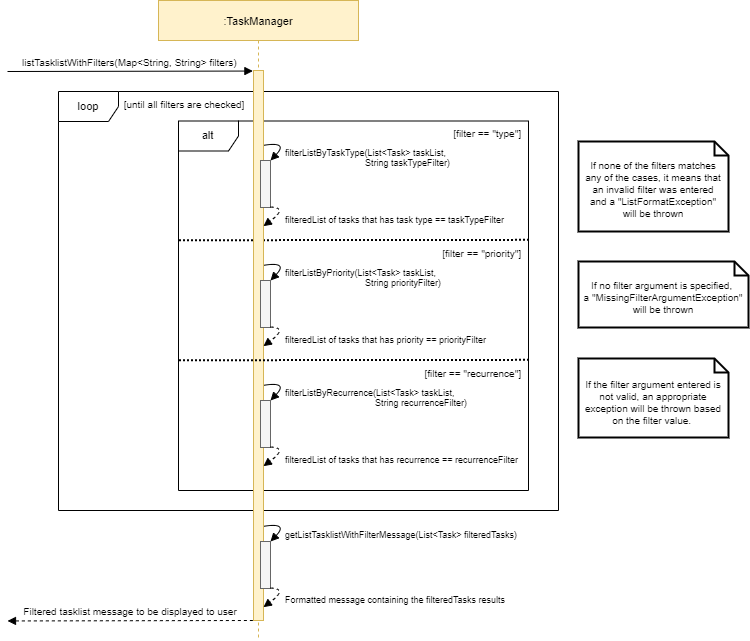

The diagram above was exported from draw.io. Its source (the exported page's mxGraphModel, read from the mxfile embedded in the PNG):
<mxGraphModel dx="1221" dy="681" grid="1" gridSize="10" guides="1" tooltips="1" connect="1" arrows="1" fold="1" page="1" pageScale="1" pageWidth="850" pageHeight="1100" math="0" shadow="0">
  <root>
    <mxCell id="0" />
    <mxCell id="1" parent="0" />
    <mxCell id="3nuBFxr9cyL0pnOWT2aG-1" value=":TaskManager" style="shape=umlLifeline;perimeter=lifelinePerimeter;container=1;collapsible=0;recursiveResize=0;rounded=0;shadow=0;strokeWidth=1;fillColor=#fff2cc;strokeColor=#d6b656;fontSize=11;" parent="1" vertex="1">
      <mxGeometry x="240" y="80" width="200" height="640" as="geometry" />
    </mxCell>
    <mxCell id="UzBxpcXLz68pfagKXvQj-7" value="loop" style="shape=umlFrame;whiteSpace=wrap;html=1;fontSize=11;" vertex="1" parent="3nuBFxr9cyL0pnOWT2aG-1">
      <mxGeometry x="-100" y="91" width="500" height="419" as="geometry" />
    </mxCell>
    <mxCell id="UzBxpcXLz68pfagKXvQj-8" value="&lt;font face=&quot;helvetica&quot;&gt;&lt;span style=&quot;font-size: 10px ; background-color: rgb(255 , 255 , 255)&quot;&gt;[until all filters are checked]&lt;/span&gt;&lt;/font&gt;" style="text;whiteSpace=wrap;html=1;fontSize=11;fontFamily=Helvetica;fontColor=default;align=center;" vertex="1" parent="3nuBFxr9cyL0pnOWT2aG-1">
      <mxGeometry x="-39" y="91" width="130" height="30" as="geometry" />
    </mxCell>
    <mxCell id="UzBxpcXLz68pfagKXvQj-9" value="alt" style="shape=umlFrame;whiteSpace=wrap;html=1;fontSize=11;" vertex="1" parent="3nuBFxr9cyL0pnOWT2aG-1">
      <mxGeometry x="20" y="120.5" width="350" height="369.5" as="geometry" />
    </mxCell>
    <mxCell id="UzBxpcXLz68pfagKXvQj-10" value="" style="endArrow=none;dashed=1;html=1;dashPattern=1 1;strokeWidth=2;rounded=0;fontSize=11;exitX=0.002;exitY=0.387;exitDx=0;exitDy=0;exitPerimeter=0;entryX=1;entryY=0.329;entryDx=0;entryDy=0;entryPerimeter=0;" edge="1" parent="3nuBFxr9cyL0pnOWT2aG-1">
      <mxGeometry width="50" height="50" relative="1" as="geometry">
        <mxPoint x="20.460000000000036" y="239.73149999999998" as="sourcePoint" />
        <mxPoint x="370" y="239.36450000000002" as="targetPoint" />
      </mxGeometry>
    </mxCell>
    <mxCell id="3nuBFxr9cyL0pnOWT2aG-2" value="" style="points=[];perimeter=orthogonalPerimeter;rounded=0;shadow=0;strokeWidth=1;fillColor=#fff2cc;strokeColor=#d6b656;" parent="3nuBFxr9cyL0pnOWT2aG-1" vertex="1">
      <mxGeometry x="95" y="70" width="10" height="550" as="geometry" />
    </mxCell>
    <mxCell id="UzBxpcXLz68pfagKXvQj-12" value="&lt;font face=&quot;helvetica&quot;&gt;&lt;span style=&quot;font-size: 10px ; background-color: rgb(255 , 255 , 255)&quot;&gt;[filter == &quot;type&quot;]&lt;/span&gt;&lt;/font&gt;" style="text;whiteSpace=wrap;html=1;fontSize=11;fontFamily=Helvetica;fontColor=default;align=right;" vertex="1" parent="3nuBFxr9cyL0pnOWT2aG-1">
      <mxGeometry x="283" y="119.5" width="82" height="30" as="geometry" />
    </mxCell>
    <mxCell id="UzBxpcXLz68pfagKXvQj-4" value="" style="points=[];perimeter=orthogonalPerimeter;rounded=0;shadow=0;strokeWidth=1;fillColor=#f5f5f5;strokeColor=#666666;fontColor=#333333;" vertex="1" parent="3nuBFxr9cyL0pnOWT2aG-1">
      <mxGeometry x="102" y="160" width="10" height="47" as="geometry" />
    </mxCell>
    <mxCell id="UzBxpcXLz68pfagKXvQj-19" value="&lt;font face=&quot;helvetica&quot; style=&quot;font-size: 9px&quot;&gt;&lt;span style=&quot;background-color: rgb(255 , 255 , 255) ; font-size: 9px&quot;&gt;&lt;span style=&quot;font-size: 9px&quot;&gt;filterListByTaskType(List&amp;lt;Task&amp;gt; taskList, &lt;br style=&quot;font-size: 9px&quot;&gt;&lt;span style=&quot;white-space: pre ; font-size: 9px&quot;&gt;&#09;&lt;/span&gt;&lt;span style=&quot;white-space: pre ; font-size: 9px&quot;&gt;&#09;&lt;/span&gt;&lt;span style=&quot;white-space: pre ; font-size: 9px&quot;&gt;&#09;&lt;span style=&quot;white-space: pre&quot;&gt;&#09;&lt;/span&gt;&lt;/span&gt;String taskTypeFilter&lt;/span&gt;&lt;span style=&quot;font-size: 9px&quot;&gt;)&lt;/span&gt;&lt;/span&gt;&lt;/font&gt;" style="text;whiteSpace=wrap;html=1;fontSize=9;fontFamily=Helvetica;fontColor=default;align=left;" vertex="1" parent="3nuBFxr9cyL0pnOWT2aG-1">
      <mxGeometry x="125" y="141" width="245" height="30" as="geometry" />
    </mxCell>
    <mxCell id="UzBxpcXLz68pfagKXvQj-22" value="&lt;font face=&quot;helvetica&quot; style=&quot;font-size: 9px&quot;&gt;&lt;span style=&quot;background-color: rgb(255 , 255 , 255) ; font-size: 9px&quot;&gt;filteredList of tasks that has task type == taskTypeFilter&lt;/span&gt;&lt;/font&gt;" style="text;whiteSpace=wrap;html=1;fontSize=9;fontFamily=Helvetica;fontColor=default;align=left;" vertex="1" parent="3nuBFxr9cyL0pnOWT2aG-1">
      <mxGeometry x="125" y="208" width="245" height="30" as="geometry" />
    </mxCell>
    <mxCell id="UzBxpcXLz68pfagKXvQj-13" value="&lt;font face=&quot;helvetica&quot;&gt;&lt;span style=&quot;font-size: 10px ; background-color: rgb(255 , 255 , 255)&quot;&gt;[filter == &quot;priority&quot;]&lt;/span&gt;&lt;/font&gt;" style="text;whiteSpace=wrap;html=1;fontSize=11;fontFamily=Helvetica;fontColor=default;align=right;" vertex="1" parent="3nuBFxr9cyL0pnOWT2aG-1">
      <mxGeometry x="263" y="239.5" width="102" height="30" as="geometry" />
    </mxCell>
    <mxCell id="UzBxpcXLz68pfagKXvQj-46" value="&lt;font face=&quot;helvetica&quot;&gt;getListTasklistWithFilterMessage(List&amp;lt;Task&amp;gt; filteredTasks)&lt;/font&gt;" style="text;whiteSpace=wrap;html=1;fontSize=9;fontFamily=Helvetica;fontColor=default;align=left;" vertex="1" parent="3nuBFxr9cyL0pnOWT2aG-1">
      <mxGeometry x="125" y="523" width="235" height="30" as="geometry" />
    </mxCell>
    <mxCell id="UzBxpcXLz68pfagKXvQj-48" value="Filtered tasklist message to be displayed to user" style="verticalAlign=bottom;endArrow=block;shadow=0;strokeWidth=1;labelBackgroundColor=default;fontColor=default;strokeColor=default;fontSize=10;entryX=0.038;entryY=0.045;entryDx=0;entryDy=0;entryPerimeter=0;dashed=1;" edge="1" parent="3nuBFxr9cyL0pnOWT2aG-1">
      <mxGeometry relative="1" as="geometry">
        <mxPoint x="94.38000000000011" y="620.0000000000001" as="sourcePoint" />
        <mxPoint x="-151" y="620.4499999999999" as="targetPoint" />
      </mxGeometry>
    </mxCell>
    <mxCell id="UzBxpcXLz68pfagKXvQj-3" value="listTasklistWithFilters(Map&lt;String, String&gt; filters)" style="verticalAlign=bottom;endArrow=block;shadow=0;strokeWidth=1;labelBackgroundColor=default;fontColor=default;strokeColor=default;fontSize=10;entryX=0.038;entryY=0.045;entryDx=0;entryDy=0;entryPerimeter=0;" edge="1" parent="1">
      <mxGeometry relative="1" as="geometry">
        <mxPoint x="89" y="151" as="sourcePoint" />
        <mxPoint x="334.38" y="150.54999999999995" as="targetPoint" />
      </mxGeometry>
    </mxCell>
    <mxCell id="UzBxpcXLz68pfagKXvQj-14" value="&lt;font face=&quot;helvetica&quot;&gt;&lt;span style=&quot;font-size: 10px ; background-color: rgb(255 , 255 , 255)&quot;&gt;[filter == &quot;recurrence&quot;]&lt;/span&gt;&lt;/font&gt;" style="text;whiteSpace=wrap;html=1;fontSize=11;fontFamily=Helvetica;fontColor=default;align=right;" vertex="1" parent="1">
      <mxGeometry x="506" y="439.5" width="99" height="30" as="geometry" />
    </mxCell>
    <mxCell id="UzBxpcXLz68pfagKXvQj-20" value="" style="endArrow=none;dashed=1;html=1;dashPattern=1 1;strokeWidth=2;rounded=0;fontSize=11;exitX=0.002;exitY=0.387;exitDx=0;exitDy=0;exitPerimeter=0;entryX=1;entryY=0.329;entryDx=0;entryDy=0;entryPerimeter=0;" edge="1" parent="1">
      <mxGeometry width="50" height="50" relative="1" as="geometry">
        <mxPoint x="260.46000000000004" y="439.7315" as="sourcePoint" />
        <mxPoint x="610" y="439.3644999999999" as="targetPoint" />
      </mxGeometry>
    </mxCell>
    <mxCell id="UzBxpcXLz68pfagKXvQj-23" value="" style="points=[];perimeter=orthogonalPerimeter;rounded=0;shadow=0;strokeWidth=1;fillColor=#f5f5f5;strokeColor=#666666;fontColor=#333333;" vertex="1" parent="1">
      <mxGeometry x="342" y="360" width="10" height="47" as="geometry" />
    </mxCell>
    <mxCell id="UzBxpcXLz68pfagKXvQj-24" value="" style="curved=1;endArrow=block;html=1;rounded=0;labelBackgroundColor=default;fontFamily=Helvetica;fontSize=11;fontColor=default;endSize=6;strokeColor=default;strokeWidth=1;endFill=1;exitX=1.02;exitY=0.174;exitDx=0;exitDy=0;exitPerimeter=0;entryX=0;entryY=1;entryDx=0;entryDy=0;" edge="1" parent="1">
      <mxGeometry width="50" height="50" relative="1" as="geometry">
        <mxPoint x="345.19999999999993" y="344.82000000000005" as="sourcePoint" />
        <mxPoint x="352" y="360" as="targetPoint" />
        <Array as="points">
          <mxPoint x="370" y="341" />
        </Array>
      </mxGeometry>
    </mxCell>
    <mxCell id="UzBxpcXLz68pfagKXvQj-25" value="" style="curved=1;endArrow=block;html=1;rounded=0;labelBackgroundColor=default;fontFamily=Helvetica;fontSize=11;fontColor=default;endSize=6;strokeColor=default;strokeWidth=1;endFill=1;exitX=0.997;exitY=0.169;exitDx=0;exitDy=0;exitPerimeter=0;entryX=0.993;entryY=0.362;entryDx=0;entryDy=0;entryPerimeter=0;dashed=1;" edge="1" parent="1">
      <mxGeometry width="50" height="50" relative="1" as="geometry">
        <mxPoint x="352" y="406.6" as="sourcePoint" />
        <mxPoint x="344.93000000000006" y="425.66" as="targetPoint" />
        <Array as="points">
          <mxPoint x="370" y="407" />
        </Array>
      </mxGeometry>
    </mxCell>
    <mxCell id="UzBxpcXLz68pfagKXvQj-26" value="&lt;font face=&quot;helvetica&quot; style=&quot;font-size: 9px&quot;&gt;&lt;span style=&quot;background-color: rgb(255 , 255 , 255) ; font-size: 9px&quot;&gt;&lt;span style=&quot;font-size: 9px&quot;&gt;filterListByPriority(List&amp;lt;Task&amp;gt; taskList, &lt;br style=&quot;font-size: 9px&quot;&gt;&lt;span style=&quot;white-space: pre ; font-size: 9px&quot;&gt;&#09;&lt;/span&gt;&lt;span style=&quot;white-space: pre ; font-size: 9px&quot;&gt;&#09;&lt;/span&gt;&lt;span style=&quot;white-space: pre ; font-size: 9px&quot;&gt;&#09;&lt;/span&gt;&lt;span style=&quot;white-space: pre ; font-size: 9px&quot;&gt;&#09;&lt;/span&gt;String priorityFilter&lt;/span&gt;&lt;span style=&quot;font-size: 9px&quot;&gt;)&lt;/span&gt;&lt;/span&gt;&lt;/font&gt;" style="text;whiteSpace=wrap;html=1;fontSize=9;fontFamily=Helvetica;fontColor=default;align=left;" vertex="1" parent="1">
      <mxGeometry x="365" y="341" width="228" height="30" as="geometry" />
    </mxCell>
    <mxCell id="UzBxpcXLz68pfagKXvQj-27" value="&lt;font face=&quot;helvetica&quot; style=&quot;font-size: 9px&quot;&gt;&lt;span style=&quot;background-color: rgb(255 , 255 , 255) ; font-size: 9px&quot;&gt;filteredList of tasks that has priority == priorityFilter&lt;/span&gt;&lt;/font&gt;" style="text;whiteSpace=wrap;html=1;fontSize=9;fontFamily=Helvetica;fontColor=default;align=left;" vertex="1" parent="1">
      <mxGeometry x="365" y="408" width="245" height="30" as="geometry" />
    </mxCell>
    <mxCell id="UzBxpcXLz68pfagKXvQj-28" value="" style="curved=1;endArrow=block;html=1;rounded=0;labelBackgroundColor=default;fontFamily=Helvetica;fontSize=11;fontColor=default;endSize=6;strokeColor=default;strokeWidth=1;endFill=1;exitX=0.997;exitY=0.169;exitDx=0;exitDy=0;exitPerimeter=0;entryX=0.993;entryY=0.362;entryDx=0;entryDy=0;entryPerimeter=0;dashed=1;" edge="1" parent="1">
      <mxGeometry width="50" height="50" relative="1" as="geometry">
        <mxPoint x="352" y="286.6" as="sourcePoint" />
        <mxPoint x="344.93000000000006" y="305.6600000000002" as="targetPoint" />
        <Array as="points">
          <mxPoint x="370" y="287" />
        </Array>
      </mxGeometry>
    </mxCell>
    <mxCell id="UzBxpcXLz68pfagKXvQj-29" value="" style="points=[];perimeter=orthogonalPerimeter;rounded=0;shadow=0;strokeWidth=1;fillColor=#f5f5f5;strokeColor=#666666;fontColor=#333333;" vertex="1" parent="1">
      <mxGeometry x="342" y="480" width="10" height="47" as="geometry" />
    </mxCell>
    <mxCell id="UzBxpcXLz68pfagKXvQj-30" value="" style="curved=1;endArrow=block;html=1;rounded=0;labelBackgroundColor=default;fontFamily=Helvetica;fontSize=11;fontColor=default;endSize=6;strokeColor=default;strokeWidth=1;endFill=1;exitX=1.02;exitY=0.174;exitDx=0;exitDy=0;exitPerimeter=0;entryX=0;entryY=1;entryDx=0;entryDy=0;" edge="1" parent="1">
      <mxGeometry width="50" height="50" relative="1" as="geometry">
        <mxPoint x="345.19999999999993" y="464.82000000000005" as="sourcePoint" />
        <mxPoint x="352" y="480" as="targetPoint" />
        <Array as="points">
          <mxPoint x="370" y="461" />
        </Array>
      </mxGeometry>
    </mxCell>
    <mxCell id="UzBxpcXLz68pfagKXvQj-31" value="" style="curved=1;endArrow=block;html=1;rounded=0;labelBackgroundColor=default;fontFamily=Helvetica;fontSize=11;fontColor=default;endSize=6;strokeColor=default;strokeWidth=1;endFill=1;exitX=0.997;exitY=0.169;exitDx=0;exitDy=0;exitPerimeter=0;entryX=0.993;entryY=0.362;entryDx=0;entryDy=0;entryPerimeter=0;dashed=1;" edge="1" parent="1">
      <mxGeometry width="50" height="50" relative="1" as="geometry">
        <mxPoint x="352" y="526.6" as="sourcePoint" />
        <mxPoint x="344.93000000000006" y="545.6600000000001" as="targetPoint" />
        <Array as="points">
          <mxPoint x="370" y="527" />
        </Array>
      </mxGeometry>
    </mxCell>
    <mxCell id="UzBxpcXLz68pfagKXvQj-32" value="&lt;font face=&quot;helvetica&quot; style=&quot;font-size: 9px&quot;&gt;&lt;span style=&quot;background-color: rgb(255 , 255 , 255) ; font-size: 9px&quot;&gt;&lt;span style=&quot;font-size: 9px&quot;&gt;filterListByRecurrence(List&amp;lt;Task&amp;gt; taskList, &lt;br style=&quot;font-size: 9px&quot;&gt;&lt;span style=&quot;white-space: pre ; font-size: 9px&quot;&gt;&#09;&lt;/span&gt;&lt;span style=&quot;white-space: pre ; font-size: 9px&quot;&gt;&#09;&lt;/span&gt;&lt;span style=&quot;white-space: pre ; font-size: 9px&quot;&gt;&#09;&lt;/span&gt;&lt;span style=&quot;white-space: pre ; font-size: 9px&quot;&gt;&#09;&lt;/span&gt;&lt;span style=&quot;white-space: pre&quot;&gt;&amp;nbsp;   &lt;/span&gt;String recurrenceFilter&lt;/span&gt;&lt;span style=&quot;font-size: 9px&quot;&gt;)&lt;/span&gt;&lt;/span&gt;&lt;/font&gt;" style="text;whiteSpace=wrap;html=1;fontSize=9;fontFamily=Helvetica;fontColor=default;align=left;" vertex="1" parent="1">
      <mxGeometry x="365" y="461" width="245" height="30" as="geometry" />
    </mxCell>
    <mxCell id="UzBxpcXLz68pfagKXvQj-33" value="&lt;font face=&quot;helvetica&quot; style=&quot;font-size: 9px&quot;&gt;&lt;span style=&quot;background-color: rgb(255 , 255 , 255) ; font-size: 9px&quot;&gt;filteredList of tasks that has recurrence == recurrenceFilter&lt;/span&gt;&lt;/font&gt;" style="text;whiteSpace=wrap;html=1;fontSize=9;fontFamily=Helvetica;fontColor=default;align=left;" vertex="1" parent="1">
      <mxGeometry x="365" y="528" width="245" height="30" as="geometry" />
    </mxCell>
    <mxCell id="UzBxpcXLz68pfagKXvQj-34" value="" style="curved=1;endArrow=block;html=1;rounded=0;labelBackgroundColor=default;fontFamily=Helvetica;fontSize=11;fontColor=default;endSize=6;strokeColor=default;strokeWidth=1;endFill=1;exitX=1.02;exitY=0.174;exitDx=0;exitDy=0;exitPerimeter=0;entryX=0;entryY=1;entryDx=0;entryDy=0;" edge="1" parent="1">
      <mxGeometry width="50" height="50" relative="1" as="geometry">
        <mxPoint x="345.19999999999993" y="224.82000000000005" as="sourcePoint" />
        <mxPoint x="352" y="240" as="targetPoint" />
        <Array as="points">
          <mxPoint x="370" y="221" />
        </Array>
      </mxGeometry>
    </mxCell>
    <mxCell id="UzBxpcXLz68pfagKXvQj-35" value="" style="points=[];perimeter=orthogonalPerimeter;rounded=0;shadow=0;strokeWidth=1;fillColor=#f5f5f5;strokeColor=#666666;fontColor=#333333;" vertex="1" parent="1">
      <mxGeometry x="342" y="621" width="10" height="47" as="geometry" />
    </mxCell>
    <mxCell id="UzBxpcXLz68pfagKXvQj-36" value="" style="curved=1;endArrow=block;html=1;rounded=0;labelBackgroundColor=default;fontFamily=Helvetica;fontSize=11;fontColor=default;endSize=6;strokeColor=default;strokeWidth=1;endFill=1;exitX=1.02;exitY=0.174;exitDx=0;exitDy=0;exitPerimeter=0;entryX=0;entryY=1;entryDx=0;entryDy=0;" edge="1" parent="1">
      <mxGeometry width="50" height="50" relative="1" as="geometry">
        <mxPoint x="345.19999999999993" y="605.82" as="sourcePoint" />
        <mxPoint x="352" y="621" as="targetPoint" />
        <Array as="points">
          <mxPoint x="370" y="602" />
        </Array>
      </mxGeometry>
    </mxCell>
    <mxCell id="UzBxpcXLz68pfagKXvQj-37" value="" style="curved=1;endArrow=block;html=1;rounded=0;labelBackgroundColor=default;fontFamily=Helvetica;fontSize=11;fontColor=default;endSize=6;strokeColor=default;strokeWidth=1;endFill=1;exitX=0.997;exitY=0.169;exitDx=0;exitDy=0;exitPerimeter=0;entryX=0.993;entryY=0.362;entryDx=0;entryDy=0;entryPerimeter=0;dashed=1;" edge="1" parent="1">
      <mxGeometry width="50" height="50" relative="1" as="geometry">
        <mxPoint x="352" y="667.6" as="sourcePoint" />
        <mxPoint x="344.92999999999995" y="686.6600000000002" as="targetPoint" />
        <Array as="points">
          <mxPoint x="370" y="668" />
        </Array>
      </mxGeometry>
    </mxCell>
    <mxCell id="UzBxpcXLz68pfagKXvQj-49" value="&lt;font face=&quot;helvetica&quot;&gt;&lt;span style=&quot;background-color: rgb(255 , 255 , 255)&quot;&gt;Formatted message containing the filteredTasks results&lt;/span&gt;&lt;/font&gt;" style="text;whiteSpace=wrap;html=1;fontSize=9;fontFamily=Helvetica;fontColor=default;align=left;" vertex="1" parent="1">
      <mxGeometry x="365" y="668" width="245" height="30" as="geometry" />
    </mxCell>
    <mxCell id="UzBxpcXLz68pfagKXvQj-50" value="" style="shape=note2;boundedLbl=1;whiteSpace=wrap;html=1;size=14;verticalAlign=top;align=center;rounded=1;shadow=0;glass=0;labelBackgroundColor=default;sketch=0;fontFamily=Helvetica;fontSize=10;fontColor=default;strokeColor=default;strokeWidth=2;fillColor=default;" vertex="1" parent="1">
      <mxGeometry x="660" y="221" width="150" height="90" as="geometry" />
    </mxCell>
    <mxCell id="UzBxpcXLz68pfagKXvQj-51" value="&lt;span style=&quot;font-family: helvetica; font-style: normal; font-weight: 400; letter-spacing: normal; text-indent: 0px; text-transform: none; word-spacing: 0px; background-color: rgb(255, 255, 255); display: inline; float: none; font-size: 10px;&quot;&gt;&lt;font style=&quot;font-size: 10px;&quot;&gt;If none of the filters matches any of the cases, it means that an invalid filter was entered and a &quot;ListFormatException&quot;&lt;br style=&quot;font-size: 10px;&quot;&gt;will be thrown&lt;br style=&quot;font-size: 10px;&quot;&gt;&lt;/font&gt;&lt;/span&gt;" style="text;whiteSpace=wrap;html=1;fontSize=10;fontFamily=Helvetica;fontColor=default;align=center;" vertex="1" parent="1">
      <mxGeometry x="665" y="233" width="140" height="78" as="geometry" />
    </mxCell>
    <mxCell id="UzBxpcXLz68pfagKXvQj-53" value="" style="shape=note2;boundedLbl=1;whiteSpace=wrap;html=1;size=14;verticalAlign=top;align=center;rounded=1;shadow=0;glass=0;labelBackgroundColor=default;sketch=0;fontFamily=Helvetica;fontSize=10;fontColor=default;strokeColor=default;strokeWidth=2;fillColor=default;" vertex="1" parent="1">
      <mxGeometry x="660" y="341" width="170" height="66" as="geometry" />
    </mxCell>
    <mxCell id="UzBxpcXLz68pfagKXvQj-54" value="&lt;span style=&quot;text-indent: 0px ; background-color: rgb(255 , 255 , 255) ; display: inline ; float: none ; font-size: 10px&quot;&gt;&lt;font style=&quot;font-size: 10px&quot;&gt;&lt;font face=&quot;helvetica&quot; style=&quot;font-size: 10px&quot;&gt;If no filter argument is specified,&amp;nbsp;&lt;/font&gt;&lt;br style=&quot;font-size: 10px&quot;&gt;&lt;font face=&quot;helvetica&quot; style=&quot;font-size: 10px&quot;&gt;a &quot;&lt;/font&gt;&lt;font face=&quot;helvetica&quot; style=&quot;font-size: 10px&quot;&gt;MissingFilterArgumentException&quot;&lt;br style=&quot;font-size: 10px&quot;&gt;&lt;/font&gt;will be thrown&lt;br style=&quot;font-size: 10px&quot;&gt;&lt;/font&gt;&lt;/span&gt;" style="text;whiteSpace=wrap;html=1;fontSize=10;fontFamily=Helvetica;fontColor=default;align=center;" vertex="1" parent="1">
      <mxGeometry x="660" y="353" width="170" height="54" as="geometry" />
    </mxCell>
    <mxCell id="UzBxpcXLz68pfagKXvQj-56" value="" style="shape=note2;boundedLbl=1;whiteSpace=wrap;html=1;size=14;verticalAlign=top;align=center;rounded=1;shadow=0;glass=0;labelBackgroundColor=default;sketch=0;fontFamily=Helvetica;fontSize=10;fontColor=default;strokeColor=default;strokeWidth=2;fillColor=default;" vertex="1" parent="1">
      <mxGeometry x="660" y="438" width="150" height="79" as="geometry" />
    </mxCell>
    <mxCell id="UzBxpcXLz68pfagKXvQj-57" value="&lt;span style=&quot;font-family: &amp;#34;helvetica&amp;#34; ; font-style: normal ; font-weight: 400 ; letter-spacing: normal ; text-indent: 0px ; text-transform: none ; word-spacing: 0px ; background-color: rgb(255 , 255 , 255) ; display: inline ; float: none ; font-size: 10px&quot;&gt;&lt;font style=&quot;font-size: 10px&quot;&gt;If the filter argument entered is not valid, an appropriate exception will be thrown based on the filter value.&amp;nbsp;&lt;br style=&quot;font-size: 10px&quot;&gt;&lt;/font&gt;&lt;/span&gt;" style="text;whiteSpace=wrap;html=1;fontSize=10;fontFamily=Helvetica;fontColor=default;align=center;" vertex="1" parent="1">
      <mxGeometry x="665" y="452" width="140" height="55" as="geometry" />
    </mxCell>
  </root>
</mxGraphModel>